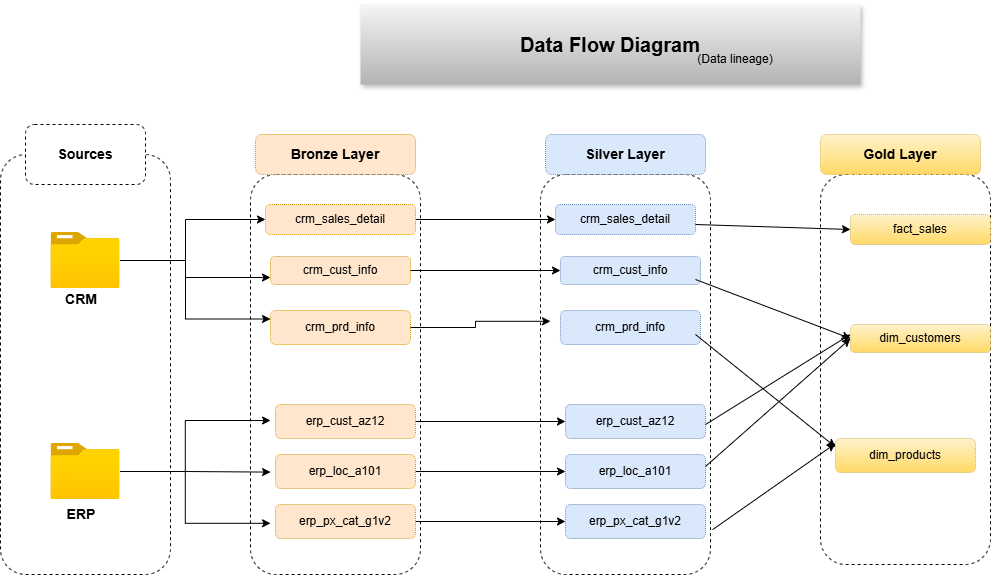

The diagram above was exported from draw.io. Its source (the exported page's mxGraphModel, read from the mxfile embedded in the PNG):
<mxGraphModel dx="1892" dy="626" grid="1" gridSize="10" guides="1" tooltips="1" connect="1" arrows="1" fold="1" page="1" pageScale="1" pageWidth="850" pageHeight="1100" math="0" shadow="0">
  <root>
    <mxCell id="0" />
    <mxCell id="1" parent="0" />
    <mxCell id="8HhmTln_sFwMF7f9VvO0-1" value="" style="rounded=1;whiteSpace=wrap;html=1;fillColor=none;dashed=1;" parent="1" vertex="1">
      <mxGeometry x="-60" y="160" width="170" height="420" as="geometry" />
    </mxCell>
    <mxCell id="8HhmTln_sFwMF7f9VvO0-2" value="&lt;font style=&quot;font-size: 14px;&quot;&gt;&lt;b&gt;Sources&lt;/b&gt;&lt;/font&gt;" style="rounded=1;whiteSpace=wrap;html=1;fillColor=default;dashed=1;" parent="1" vertex="1">
      <mxGeometry x="-35" y="130" width="120" height="60" as="geometry" />
    </mxCell>
    <mxCell id="8HhmTln_sFwMF7f9VvO0-15" style="edgeStyle=orthogonalEdgeStyle;rounded=0;orthogonalLoop=1;jettySize=auto;html=1;" parent="1" source="8HhmTln_sFwMF7f9VvO0-3" target="8HhmTln_sFwMF7f9VvO0-12" edge="1">
      <mxGeometry relative="1" as="geometry">
        <Array as="points">
          <mxPoint x="125" y="266" />
          <mxPoint x="125" y="225" />
        </Array>
      </mxGeometry>
    </mxCell>
    <mxCell id="8HhmTln_sFwMF7f9VvO0-28" style="edgeStyle=orthogonalEdgeStyle;rounded=0;orthogonalLoop=1;jettySize=auto;html=1;entryX=0;entryY=0.75;entryDx=0;entryDy=0;" parent="1" source="8HhmTln_sFwMF7f9VvO0-3" target="8HhmTln_sFwMF7f9VvO0-13" edge="1">
      <mxGeometry relative="1" as="geometry">
        <Array as="points">
          <mxPoint x="125" y="266" />
          <mxPoint x="125" y="283" />
        </Array>
      </mxGeometry>
    </mxCell>
    <mxCell id="8HhmTln_sFwMF7f9VvO0-29" style="edgeStyle=orthogonalEdgeStyle;rounded=0;orthogonalLoop=1;jettySize=auto;html=1;entryX=0;entryY=0.25;entryDx=0;entryDy=0;" parent="1" source="8HhmTln_sFwMF7f9VvO0-3" target="8HhmTln_sFwMF7f9VvO0-14" edge="1">
      <mxGeometry relative="1" as="geometry">
        <Array as="points">
          <mxPoint x="125" y="266" />
          <mxPoint x="125" y="325" />
        </Array>
      </mxGeometry>
    </mxCell>
    <mxCell id="8HhmTln_sFwMF7f9VvO0-3" value="" style="image;aspect=fixed;html=1;points=[];align=center;fontSize=12;image=img/lib/azure2/general/Folder_Blank.svg;" parent="1" vertex="1">
      <mxGeometry x="-9.5" y="238" width="69" height="56.00000000000001" as="geometry" />
    </mxCell>
    <mxCell id="8HhmTln_sFwMF7f9VvO0-4" value="" style="image;aspect=fixed;html=1;points=[];align=center;fontSize=12;image=img/lib/azure2/general/Folder_Blank.svg;" parent="1" vertex="1">
      <mxGeometry x="-9.5" y="449" width="69" height="56.00000000000001" as="geometry" />
    </mxCell>
    <mxCell id="8HhmTln_sFwMF7f9VvO0-8" value="&lt;b&gt;&lt;font style=&quot;font-size: 14px;&quot;&gt;CRM&lt;/font&gt;&lt;/b&gt;" style="text;html=1;whiteSpace=wrap;strokeColor=none;fillColor=none;align=center;verticalAlign=middle;rounded=0;" parent="1" vertex="1">
      <mxGeometry x="-9.5" y="290" width="60" height="30" as="geometry" />
    </mxCell>
    <mxCell id="8HhmTln_sFwMF7f9VvO0-9" value="&lt;span style=&quot;font-size: 14px;&quot;&gt;&lt;b&gt;ERP&lt;/b&gt;&lt;/span&gt;" style="text;html=1;whiteSpace=wrap;strokeColor=none;fillColor=none;align=center;verticalAlign=middle;rounded=0;" parent="1" vertex="1">
      <mxGeometry x="-9.5" y="505" width="60" height="30" as="geometry" />
    </mxCell>
    <mxCell id="8HhmTln_sFwMF7f9VvO0-10" value="" style="rounded=1;whiteSpace=wrap;html=1;fillColor=none;dashed=1;" parent="1" vertex="1">
      <mxGeometry x="190" y="180" width="170" height="400" as="geometry" />
    </mxCell>
    <mxCell id="8HhmTln_sFwMF7f9VvO0-11" value="&lt;b&gt;&lt;font style=&quot;font-size: 14px;&quot;&gt;Bronze Layer&lt;/font&gt;&lt;/b&gt;" style="rounded=1;whiteSpace=wrap;html=1;fillColor=#ffe6cc;strokeColor=#d79b00;dashed=1;dashPattern=1 1;" parent="1" vertex="1">
      <mxGeometry x="195" y="140" width="160" height="40" as="geometry" />
    </mxCell>
    <mxCell id="OPwPjKMvO2mjdgTj1V7w-10" style="edgeStyle=orthogonalEdgeStyle;rounded=0;orthogonalLoop=1;jettySize=auto;html=1;entryX=0;entryY=0.5;entryDx=0;entryDy=0;" parent="1" source="8HhmTln_sFwMF7f9VvO0-12" target="OPwPjKMvO2mjdgTj1V7w-4" edge="1">
      <mxGeometry relative="1" as="geometry" />
    </mxCell>
    <mxCell id="8HhmTln_sFwMF7f9VvO0-12" value="crm_sales_detail" style="rounded=1;whiteSpace=wrap;html=1;fillColor=#ffe6cc;strokeColor=#d79b00;dashed=1;dashPattern=1 1;" parent="1" vertex="1">
      <mxGeometry x="205" y="210" width="150" height="30" as="geometry" />
    </mxCell>
    <mxCell id="OPwPjKMvO2mjdgTj1V7w-11" style="edgeStyle=orthogonalEdgeStyle;rounded=0;orthogonalLoop=1;jettySize=auto;html=1;entryX=0;entryY=0.5;entryDx=0;entryDy=0;" parent="1" source="8HhmTln_sFwMF7f9VvO0-13" target="OPwPjKMvO2mjdgTj1V7w-5" edge="1">
      <mxGeometry relative="1" as="geometry" />
    </mxCell>
    <mxCell id="8HhmTln_sFwMF7f9VvO0-13" value="crm_cust_info" style="rounded=1;whiteSpace=wrap;html=1;fillColor=#ffe6cc;strokeColor=#d79b00;dashed=1;dashPattern=1 1;" parent="1" vertex="1">
      <mxGeometry x="210" y="262" width="140" height="28" as="geometry" />
    </mxCell>
    <mxCell id="8HhmTln_sFwMF7f9VvO0-14" value="crm_prd_info" style="rounded=1;whiteSpace=wrap;html=1;fillColor=#ffe6cc;strokeColor=#d79b00;dashed=1;dashPattern=1 1;" parent="1" vertex="1">
      <mxGeometry x="210" y="316" width="140" height="34" as="geometry" />
    </mxCell>
    <mxCell id="OPwPjKMvO2mjdgTj1V7w-13" style="edgeStyle=orthogonalEdgeStyle;rounded=0;orthogonalLoop=1;jettySize=auto;html=1;entryX=0;entryY=0.5;entryDx=0;entryDy=0;" parent="1" source="8HhmTln_sFwMF7f9VvO0-22" target="OPwPjKMvO2mjdgTj1V7w-7" edge="1">
      <mxGeometry relative="1" as="geometry" />
    </mxCell>
    <mxCell id="8HhmTln_sFwMF7f9VvO0-22" value="erp_cust_az12" style="rounded=1;whiteSpace=wrap;html=1;fillColor=#ffe6cc;strokeColor=#d79b00;dashed=1;dashPattern=1 1;" parent="1" vertex="1">
      <mxGeometry x="215" y="410" width="140" height="34" as="geometry" />
    </mxCell>
    <mxCell id="OPwPjKMvO2mjdgTj1V7w-14" style="edgeStyle=orthogonalEdgeStyle;rounded=0;orthogonalLoop=1;jettySize=auto;html=1;entryX=0;entryY=0.5;entryDx=0;entryDy=0;" parent="1" source="8HhmTln_sFwMF7f9VvO0-23" target="OPwPjKMvO2mjdgTj1V7w-8" edge="1">
      <mxGeometry relative="1" as="geometry" />
    </mxCell>
    <mxCell id="8HhmTln_sFwMF7f9VvO0-23" value="erp_loc_a101" style="rounded=1;whiteSpace=wrap;html=1;fillColor=#ffe6cc;strokeColor=#d79b00;dashed=1;dashPattern=1 1;" parent="1" vertex="1">
      <mxGeometry x="215" y="460" width="140" height="34" as="geometry" />
    </mxCell>
    <mxCell id="OPwPjKMvO2mjdgTj1V7w-15" style="edgeStyle=orthogonalEdgeStyle;rounded=0;orthogonalLoop=1;jettySize=auto;html=1;entryX=0;entryY=0.5;entryDx=0;entryDy=0;" parent="1" source="8HhmTln_sFwMF7f9VvO0-24" target="OPwPjKMvO2mjdgTj1V7w-9" edge="1">
      <mxGeometry relative="1" as="geometry" />
    </mxCell>
    <mxCell id="8HhmTln_sFwMF7f9VvO0-24" value="erp_px_cat_g1v2" style="rounded=1;whiteSpace=wrap;html=1;fillColor=#ffe6cc;strokeColor=#d79b00;dashed=1;dashPattern=1 1;" parent="1" vertex="1">
      <mxGeometry x="215" y="510" width="140" height="34" as="geometry" />
    </mxCell>
    <mxCell id="8HhmTln_sFwMF7f9VvO0-25" style="edgeStyle=orthogonalEdgeStyle;rounded=0;orthogonalLoop=1;jettySize=auto;html=1;entryX=0.118;entryY=0.615;entryDx=0;entryDy=0;entryPerimeter=0;" parent="1" source="8HhmTln_sFwMF7f9VvO0-4" target="8HhmTln_sFwMF7f9VvO0-10" edge="1">
      <mxGeometry relative="1" as="geometry" />
    </mxCell>
    <mxCell id="8HhmTln_sFwMF7f9VvO0-26" style="edgeStyle=orthogonalEdgeStyle;rounded=0;orthogonalLoop=1;jettySize=auto;html=1;entryX=0.118;entryY=0.872;entryDx=0;entryDy=0;entryPerimeter=0;" parent="1" source="8HhmTln_sFwMF7f9VvO0-4" target="8HhmTln_sFwMF7f9VvO0-10" edge="1">
      <mxGeometry relative="1" as="geometry" />
    </mxCell>
    <mxCell id="8HhmTln_sFwMF7f9VvO0-27" style="edgeStyle=orthogonalEdgeStyle;rounded=0;orthogonalLoop=1;jettySize=auto;html=1;entryX=0.118;entryY=0.744;entryDx=0;entryDy=0;entryPerimeter=0;" parent="1" source="8HhmTln_sFwMF7f9VvO0-4" target="8HhmTln_sFwMF7f9VvO0-10" edge="1">
      <mxGeometry relative="1" as="geometry" />
    </mxCell>
    <mxCell id="OPwPjKMvO2mjdgTj1V7w-1" value="&lt;b&gt;&lt;font style=&quot;font-size: 20px;&quot;&gt;Data Flow Diagram&lt;/font&gt;&lt;/b&gt;" style="text;html=1;whiteSpace=wrap;strokeColor=none;fillColor=#f5f5f5;align=center;verticalAlign=middle;rounded=0;gradientColor=#b3b3b3;shadow=1;" parent="1" vertex="1">
      <mxGeometry x="300" y="10" width="500" height="80" as="geometry" />
    </mxCell>
    <mxCell id="OPwPjKMvO2mjdgTj1V7w-2" value="" style="rounded=1;whiteSpace=wrap;html=1;fillColor=none;dashed=1;" parent="1" vertex="1">
      <mxGeometry x="480" y="180" width="170" height="400" as="geometry" />
    </mxCell>
    <mxCell id="OPwPjKMvO2mjdgTj1V7w-3" value="&lt;span style=&quot;font-size: 14px;&quot;&gt;&lt;b&gt;Silver Layer&lt;/b&gt;&lt;/span&gt;" style="rounded=1;whiteSpace=wrap;html=1;fillColor=#dae8fc;strokeColor=#6c8ebf;dashed=1;dashPattern=1 1;" parent="1" vertex="1">
      <mxGeometry x="485" y="140" width="160" height="40" as="geometry" />
    </mxCell>
    <mxCell id="OPwPjKMvO2mjdgTj1V7w-4" value="crm_sales_detail" style="rounded=1;whiteSpace=wrap;html=1;fillColor=#dae8fc;strokeColor=#6c8ebf;dashed=1;dashPattern=1 1;" parent="1" vertex="1">
      <mxGeometry x="495" y="210" width="140" height="30" as="geometry" />
    </mxCell>
    <mxCell id="OPwPjKMvO2mjdgTj1V7w-5" value="crm_cust_info" style="rounded=1;whiteSpace=wrap;html=1;fillColor=#dae8fc;strokeColor=#6c8ebf;dashed=1;dashPattern=1 1;" parent="1" vertex="1">
      <mxGeometry x="500" y="262" width="140" height="28" as="geometry" />
    </mxCell>
    <mxCell id="OPwPjKMvO2mjdgTj1V7w-6" value="crm_prd_info" style="rounded=1;whiteSpace=wrap;html=1;fillColor=#dae8fc;strokeColor=#6c8ebf;dashed=1;dashPattern=1 1;" parent="1" vertex="1">
      <mxGeometry x="500" y="316" width="140" height="34" as="geometry" />
    </mxCell>
    <mxCell id="OPwPjKMvO2mjdgTj1V7w-7" value="erp_cust_az12" style="rounded=1;whiteSpace=wrap;html=1;fillColor=#dae8fc;strokeColor=#6c8ebf;dashed=1;dashPattern=1 1;" parent="1" vertex="1">
      <mxGeometry x="505" y="410" width="140" height="34" as="geometry" />
    </mxCell>
    <mxCell id="OPwPjKMvO2mjdgTj1V7w-8" value="erp_loc_a101" style="rounded=1;whiteSpace=wrap;html=1;fillColor=#dae8fc;strokeColor=#6c8ebf;dashed=1;dashPattern=1 1;" parent="1" vertex="1">
      <mxGeometry x="505" y="460" width="140" height="34" as="geometry" />
    </mxCell>
    <mxCell id="OPwPjKMvO2mjdgTj1V7w-9" value="erp_px_cat_g1v2" style="rounded=1;whiteSpace=wrap;html=1;fillColor=#dae8fc;strokeColor=#6c8ebf;dashed=1;dashPattern=1 1;" parent="1" vertex="1">
      <mxGeometry x="505" y="510" width="140" height="34" as="geometry" />
    </mxCell>
    <mxCell id="OPwPjKMvO2mjdgTj1V7w-12" style="edgeStyle=orthogonalEdgeStyle;rounded=0;orthogonalLoop=1;jettySize=auto;html=1;entryX=0.059;entryY=0.367;entryDx=0;entryDy=0;entryPerimeter=0;" parent="1" source="8HhmTln_sFwMF7f9VvO0-14" target="OPwPjKMvO2mjdgTj1V7w-2" edge="1">
      <mxGeometry relative="1" as="geometry" />
    </mxCell>
    <mxCell id="9JV7uFcr5r2qofCqbwNE-1" value="" style="rounded=1;whiteSpace=wrap;html=1;fillColor=none;dashed=1;" parent="1" vertex="1">
      <mxGeometry x="760" y="180" width="170" height="390" as="geometry" />
    </mxCell>
    <mxCell id="9JV7uFcr5r2qofCqbwNE-2" value="&lt;span style=&quot;font-size: 14px;&quot;&gt;&lt;b&gt;Gold Layer&lt;/b&gt;&lt;/span&gt;" style="rounded=1;whiteSpace=wrap;html=1;fillColor=#fff2cc;strokeColor=#d6b656;dashed=1;dashPattern=1 1;gradientColor=#ffd966;" parent="1" vertex="1">
      <mxGeometry x="760" y="140" width="160" height="40" as="geometry" />
    </mxCell>
    <mxCell id="9JV7uFcr5r2qofCqbwNE-3" value="fact_sales" style="rounded=1;whiteSpace=wrap;html=1;fillColor=#fff2cc;strokeColor=#d6b656;dashed=1;dashPattern=1 1;gradientColor=#ffd966;" parent="1" vertex="1">
      <mxGeometry x="790" y="220" width="140" height="30" as="geometry" />
    </mxCell>
    <mxCell id="9JV7uFcr5r2qofCqbwNE-4" value="dim_customers" style="rounded=1;whiteSpace=wrap;html=1;fillColor=#fff2cc;strokeColor=#d6b656;dashed=1;dashPattern=1 1;gradientColor=#ffd966;" parent="1" vertex="1">
      <mxGeometry x="790" y="330" width="140" height="28" as="geometry" />
    </mxCell>
    <mxCell id="9JV7uFcr5r2qofCqbwNE-5" value="dim_products" style="rounded=1;whiteSpace=wrap;html=1;fillColor=#fff2cc;strokeColor=#d6b656;dashed=1;dashPattern=1 1;gradientColor=#ffd966;" parent="1" vertex="1">
      <mxGeometry x="775" y="444" width="140" height="34" as="geometry" />
    </mxCell>
    <mxCell id="9JV7uFcr5r2qofCqbwNE-10" value="" style="endArrow=classic;html=1;rounded=0;entryX=0;entryY=0.5;entryDx=0;entryDy=0;curved=0;" parent="1" target="9JV7uFcr5r2qofCqbwNE-3" edge="1">
      <mxGeometry width="50" height="50" relative="1" as="geometry">
        <mxPoint x="635" y="230" as="sourcePoint" />
        <mxPoint x="685" y="180" as="targetPoint" />
        <Array as="points" />
      </mxGeometry>
    </mxCell>
    <mxCell id="9JV7uFcr5r2qofCqbwNE-11" value="" style="endArrow=classic;html=1;rounded=0;curved=0;" parent="1" edge="1">
      <mxGeometry width="50" height="50" relative="1" as="geometry">
        <mxPoint x="635" y="285" as="sourcePoint" />
        <mxPoint x="790" y="344" as="targetPoint" />
        <Array as="points" />
      </mxGeometry>
    </mxCell>
    <mxCell id="9JV7uFcr5r2qofCqbwNE-13" value="" style="endArrow=classic;html=1;rounded=0;entryX=0;entryY=0.25;entryDx=0;entryDy=0;curved=0;" parent="1" target="9JV7uFcr5r2qofCqbwNE-5" edge="1">
      <mxGeometry width="50" height="50" relative="1" as="geometry">
        <mxPoint x="635" y="340" as="sourcePoint" />
        <mxPoint x="790" y="392" as="targetPoint" />
        <Array as="points" />
      </mxGeometry>
    </mxCell>
    <mxCell id="9JV7uFcr5r2qofCqbwNE-14" value="" style="endArrow=classic;html=1;rounded=0;entryX=0.176;entryY=0.41;entryDx=0;entryDy=0;entryPerimeter=0;" parent="1" target="9JV7uFcr5r2qofCqbwNE-1" edge="1">
      <mxGeometry width="50" height="50" relative="1" as="geometry">
        <mxPoint x="645" y="430" as="sourcePoint" />
        <mxPoint x="695" y="380" as="targetPoint" />
      </mxGeometry>
    </mxCell>
    <mxCell id="9JV7uFcr5r2qofCqbwNE-15" value="" style="endArrow=classic;html=1;rounded=0;" parent="1" edge="1">
      <mxGeometry width="50" height="50" relative="1" as="geometry">
        <mxPoint x="645" y="472" as="sourcePoint" />
        <mxPoint x="790" y="344" as="targetPoint" />
      </mxGeometry>
    </mxCell>
    <mxCell id="9JV7uFcr5r2qofCqbwNE-16" value="" style="endArrow=classic;html=1;rounded=0;exitX=1.012;exitY=0.888;exitDx=0;exitDy=0;exitPerimeter=0;" parent="1" source="OPwPjKMvO2mjdgTj1V7w-2" edge="1">
      <mxGeometry width="50" height="50" relative="1" as="geometry">
        <mxPoint x="660" y="541" as="sourcePoint" />
        <mxPoint x="775" y="449" as="targetPoint" />
      </mxGeometry>
    </mxCell>
    <mxCell id="2TC-oUB3YaT35RZtteB5-2" value="(Data lineage)" style="text;html=1;whiteSpace=wrap;strokeColor=none;fillColor=none;align=center;verticalAlign=middle;rounded=0;" vertex="1" parent="1">
      <mxGeometry x="620" y="50" width="110" height="30" as="geometry" />
    </mxCell>
  </root>
</mxGraphModel>